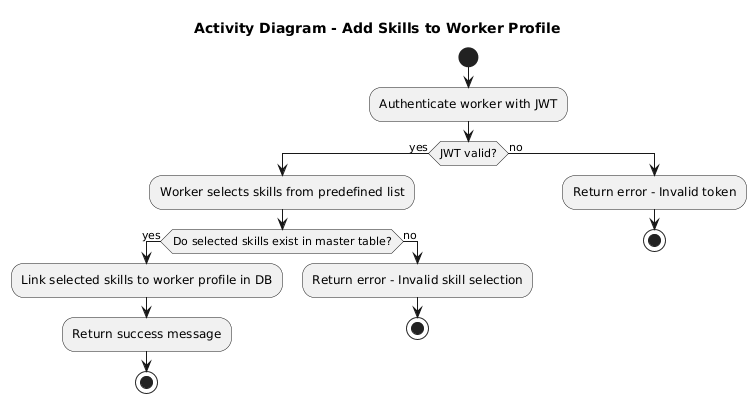

The diagram above was rendered by PlantUML. Its source (embedded in the PNG):
@startuml
title Activity Diagram - Add Skills to Worker Profile

start

:Authenticate worker with JWT;

if (JWT valid?) then (yes)
  :Worker selects skills from predefined list;

  if (Do selected skills exist in master table?) then (yes)
    :Link selected skills to worker profile in DB;
    :Return success message;
    stop
  else (no)
    :Return error - Invalid skill selection;
    stop
  endif

else (no)
  :Return error - Invalid token;
  stop
endif
@enduml